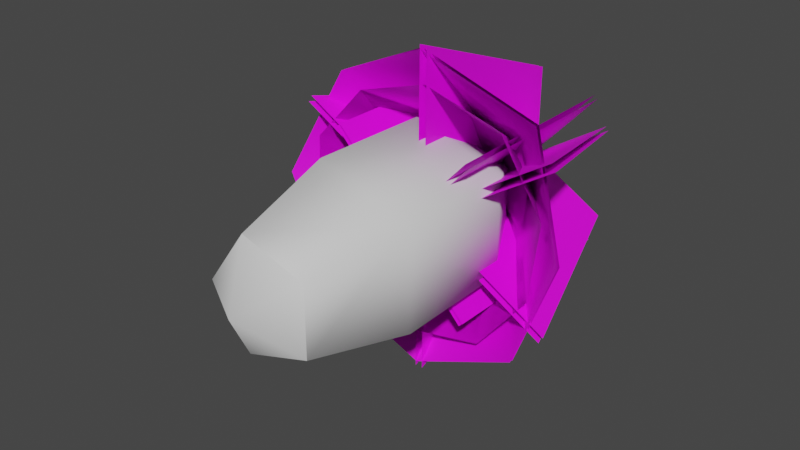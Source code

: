 # Source: fe_fruit_stem_leaf_04.blend  (saved by Blender 3.0.42; exported with 4.5.12 LTS)
import bpy
from mathutils import Matrix  # noqa: F401  (used for matrix-valued properties, if any)

bpy.ops.wm.read_factory_settings(use_empty=True)
scene = bpy.context.scene
scene.name = 'Scene'

# ---- collections
col_collection = bpy.data.collections.new('Collection'); scene.collection.children.link(col_collection)

# ---- images (referenced by path relative to the original .blend; pixels are not part of the script)
import os
ASSET_DIR = os.environ.get("B2B_ASSET_DIR", "")  # directory of the original .blend (textures are referenced by path, not embedded)
HERE = os.path.dirname(os.path.abspath(__file__))  # packed textures are extracted next to this script under _unpacked/

def load_image(name, relpath, width, height, colorspace="sRGB"):
    """Load a texture the original file referenced (path relative to the .blend, or extracted next to this script)."""
    p = next((c for c in (os.path.join(HERE, relpath), os.path.join(ASSET_DIR, relpath)) if relpath and os.path.exists(c)), "")
    if p:
        img = bpy.data.images.load(p, check_existing=True)
        img.name = name
    else:  # same state as the original file: an image datablock whose file is absent (Cycles renders it pink)
        img = bpy.data.images.new(name, width, height)
        img.source = "FILE"
        img.filepath = "//" + (relpath or name)
    img.colorspace_settings.name = colorspace
    return img
img_fe_leaf_04__tintmask_rw4_dds_001 = load_image('FE_leaf_04__tintMask.rw4.dds.001', 'FE_leaf_04__tintMask.rw4.dds', 1024, 1024, 'sRGB')
img_fe_leaf_04__tintmask_rw4_dds_002 = load_image('FE_leaf_04__tintMask.rw4.dds.002', 'FE_leaf_04__tintMask.rw4.dds', 1024, 1024, 'sRGB')

# ---- materials (node trees are filled in below, after node groups)
mat_mesh_9_001 = bpy.data.materials.new('Mesh-9.001')
mat_mesh_9_001.use_transparent_shadow = False
mat_material_006 = bpy.data.materials.new('Material.006')
mat_material_006.use_transparent_shadow = False
mat_material_011 = bpy.data.materials.new('Material.011')
mat_material_011.use_transparent_shadow = False

# ---- material node trees
mat_mesh_9_001.use_nodes = True; mat_mesh_9_001.node_tree.nodes.clear()
_N = mat_mesh_9_001.node_tree.nodes; _L = mat_mesh_9_001.node_tree.links
n0 = _N.new('ShaderNodeBsdfPrincipled'); n0.name = 'Principled BSDF'; n0.location = (10, 300)
n0.distribution = 'GGX'
n0.subsurface_method = 'RANDOM_WALK_SKIN'
n0.inputs[3].default_value = 1.45
n0.inputs[27].default_value = (0.0, 0.0, 0.0, 1.0)
n0.inputs[28].default_value = 1.0
n1 = _N.new('ShaderNodeOutputMaterial'); n1.name = 'Material Output'; n1.location = (300, 300)
_L.new(n0.outputs[0], n1.inputs[0])
n1.is_active_output = True
mat_material_006.use_nodes = True; mat_material_006.node_tree.nodes.clear()
_N = mat_material_006.node_tree.nodes; _L = mat_material_006.node_tree.links
n0 = _N.new('ShaderNodeBsdfPrincipled'); n0.name = 'Principled BSDF'; n0.location = (10, 300)
n0.distribution = 'GGX'
n0.subsurface_method = 'RANDOM_WALK_SKIN'
n0.inputs[3].default_value = 1.45
n0.inputs[27].default_value = (0.0, 0.0, 0.0, 1.0)
n0.inputs[28].default_value = 1.0
n1 = _N.new('ShaderNodeOutputMaterial'); n1.name = 'Material Output'; n1.location = (300, 300)
n2 = _N.new('ShaderNodeTexImage'); n2.name = 'Image Texture'; n2.location = (-280, 275)
n3 = _N.new('ShaderNodeTexImage'); n3.name = 'Image Texture.001'; n3.location = (-280, 275)
n3.image = img_fe_leaf_04__tintmask_rw4_dds_001
_L.new(n0.outputs[0], n1.inputs[0])
_L.new(n3.outputs[0], n0.inputs[0])
n1.is_active_output = True
mat_material_011.use_nodes = True; mat_material_011.node_tree.nodes.clear()
_N = mat_material_011.node_tree.nodes; _L = mat_material_011.node_tree.links
n0 = _N.new('ShaderNodeBsdfPrincipled'); n0.name = 'Principled BSDF'; n0.location = (10, 300)
n0.distribution = 'GGX'
n0.subsurface_method = 'RANDOM_WALK_SKIN'
n0.inputs[3].default_value = 1.45
n0.inputs[27].default_value = (0.0, 0.0, 0.0, 1.0)
n0.inputs[28].default_value = 1.0
n1 = _N.new('ShaderNodeOutputMaterial'); n1.name = 'Material Output'; n1.location = (300, 300)
n2 = _N.new('ShaderNodeTexImage'); n2.name = 'Image Texture'; n2.location = (-280, 275)
n3 = _N.new('ShaderNodeTexImage'); n3.name = 'Image Texture.001'; n3.location = (-280, 275)
n3.image = img_fe_leaf_04__tintmask_rw4_dds_002
_L.new(n0.outputs[0], n1.inputs[0])
_L.new(n3.outputs[0], n0.inputs[0])
n1.is_active_output = True

# ---- world
world_world = bpy.data.worlds.new('World'); scene.world = world_world
world_world.use_nodes = True; world_world.node_tree.nodes.clear()
_N = world_world.node_tree.nodes; _L = world_world.node_tree.links
n0 = _N.new('ShaderNodeOutputWorld'); n0.name = 'World Output'; n0.location = (300, 300)
n1 = _N.new('ShaderNodeBackground'); n1.name = 'Background'; n1.location = (10, 300)
n1.inputs[0].default_value = (0.05088, 0.05088, 0.05088, 1.0)
_L.new(n1.outputs[0], n0.inputs[0])
n0.is_active_output = True
world_world.color = (0.05088, 0.05088, 0.05088)
world_world.use_sun_shadow = False
world_world.sun_shadow_jitter_overblur = 0.0

# ---- meshes
me_model_4_001 = bpy.data.meshes.new('Model-4.001')
me_model_4_001.from_pydata([(-0.03466, -0.08516, 0.115), (0.1006, -0.08516, 0.07109), (-0.0257, -0.01313, 0.0751), (0.06259, -0.01313, 0.04642), (0.1006, -0.08516, -0.07109), (0.06259, -0.01313, -0.04642), (-0.03466, -0.08516, -0.115), (-0.0257, -0.01313, -0.0751), (-0.1182, -0.08516, -1.859e-17), (-0.08026, -0.01313, -8.296e-17), (-0.03466, -0.08516, -0.115), (-0.0257, -0.01313, -0.0751), (0.07266, -0.4082, 0.04883), (-0.02023, -0.4082, 0.07901), (0.003862, -0.457, 0.0), (0.07266, -0.4082, -0.04883), (-0.02023, -0.4082, -0.07901), (-0.07763, -0.4082, 1.45e-18), (-0.0257, -0.01313, 0.0751), (0.06259, -0.01313, 0.04642), (0.001367, 0.0288, -2.803e-17), (0.06259, -0.01313, -0.04642), (-0.0257, -0.01313, -0.0751), (-0.08026, -0.01313, -8.296e-17), (-0.03515, -0.2644, 0.1172), (0.1027, -0.2644, 0.07245), (-0.1203, -0.2644, -6.262e-17), (-0.03515, -0.2644, -0.1172), (0.1027, -0.2644, -0.07245), (-0.03515, -0.2644, -0.1172), (-0.07763, -0.4082, 1.45e-18), (-0.02023, -0.4082, 0.07901), (-0.02023, -0.4082, -0.07901), (-0.02023, -0.4082, -0.07901), (0.07266, -0.4082, -0.04883), (0.07266, -0.4082, 0.04883)], [], [(0, 1, 2), (1, 3, 2), (4, 5, 1), (5, 3, 1), (6, 7, 4), (7, 5, 4), (8, 9, 10), (9, 11, 10), (8, 0, 9), (0, 2, 9), (12, 13, 14), (15, 12, 14), (16, 15, 14), (17, 16, 14), (13, 17, 14), (18, 19, 20), (19, 21, 20), (21, 22, 20), (22, 23, 20), (23, 18, 20), (24, 25, 0), (0, 25, 1), (26, 24, 8), (8, 24, 0), (27, 26, 10), (10, 26, 8), (28, 29, 4), (4, 29, 6), (25, 28, 1), (1, 28, 4), (26, 30, 24), (24, 30, 31), (26, 27, 30), (27, 32, 30), (29, 28, 33), (28, 34, 33), (28, 25, 34), (25, 35, 34), (24, 31, 25), (25, 31, 35)])
me_model_4_001.polygons.foreach_set('use_smooth', [True] * 40)
_uv = me_model_4_001.uv_layers.new(name='UVMap')
_uv.uv.foreach_set('vector', [0.5822, 0.5186, 0.4044, 0.5186, 0.5791, 0.3961, 0.4044, 0.5186, 0.409, 0.3961, 0.5791, 0.3961, 0.2276, 0.5186, 0.2471, 0.3961, 0.4044, 0.5186, 0.2471, 0.3961, 0.409, 0.3961, 0.4044, 0.5186, 0.05063, 0.5186, 0.08196, 0.3961, 0.2276, 0.5186, 0.08196, 0.3961, 0.2471, 0.3961, 0.2276, 0.5186, 0.7594, 0.5186, 0.7413, 0.3961, 0.9377, 0.5186, 0.7413, 0.3961, 0.9113, 0.3961, 0.9377, 0.5186, 0.7594, 0.5186, 0.5822, 0.5186, 0.7413, 0.3961, 0.5822, 0.5186, 0.5791, 0.3961, 0.7413, 0.3961, 0.1931, 0.2455, 0.33, 0.2878, 0.2966, 0.1771, 0.1931, 0.1086, 0.1931, 0.2455, 0.2966, 0.1771, 0.33, 0.06627, 0.1931, 0.1086, 0.2966, 0.1771, 0.4147, 0.1771, 0.33, 0.06627, 0.2966, 0.1771, 0.33, 0.2878, 0.4147, 0.1771, 0.2966, 0.1771, 0.7915, 0.331, 0.6116, 0.2754, 0.7364, 0.1854, 0.6116, 0.2754, 0.6116, 0.09547, 0.7364, 0.1854, 0.6116, 0.09547, 0.7915, 0.03987, 0.7364, 0.1854, 0.7915, 0.03987, 0.9027, 0.1854, 0.7364, 0.1854, 0.9027, 0.1854, 0.7915, 0.331, 0.7364, 0.1854, 0.5891, 0.8983, 0.3961, 0.8983, 0.5822, 0.5186, 0.5822, 0.5186, 0.3961, 0.8983, 0.4044, 0.5186, 0.7813, 0.8983, 0.5891, 0.8983, 0.7594, 0.5186, 0.7594, 0.5186, 0.5891, 0.8983, 0.5822, 0.5186, 0.9771, 0.8983, 0.7813, 0.8983, 0.9377, 0.5186, 0.9377, 0.5186, 0.7813, 0.8983, 0.7594, 0.5186, 0.2047, 0.8983, 0.01061, 0.8983, 0.2276, 0.5186, 0.2276, 0.5186, 0.01061, 0.8983, 0.05063, 0.5186, 0.3961, 0.8983, 0.2047, 0.8983, 0.4044, 0.5186, 0.4044, 0.5186, 0.2047, 0.8983, 0.2276, 0.5186, 0.7813, 0.8983, 0.7872, 0.9754, 0.5891, 0.8983, 0.5891, 0.8983, 0.7872, 0.9754, 0.5941, 0.9754, 0.7813, 0.8983, 0.9771, 0.8983, 0.7872, 0.9754, 0.9771, 0.8983, 0.9794, 0.9754, 0.7872, 0.9754, 0.01061, 0.8983, 0.2047, 0.8983, 0.01916, 0.9754, 0.2047, 0.8983, 0.1986, 0.9754, 0.01916, 0.9754, 0.2047, 0.8983, 0.3961, 0.8983, 0.1986, 0.9754, 0.3961, 0.8983, 0.3912, 0.9754, 0.1986, 0.9754, 0.5891, 0.8983, 0.5941, 0.9754, 0.3961, 0.8983, 0.3961, 0.8983, 0.5941, 0.9754, 0.3912, 0.9754])
me_model_4_001.materials.append(mat_mesh_9_001)
me_model_4_001.use_remesh_fix_poles = True
me_model_4_001.use_remesh_preserve_attributes = False
me_model_4_001.update()
me_0x07730ce8_gmdl_002 = bpy.data.meshes.new('0x07730CE8.gmdl.002')
me_0x07730ce8_gmdl_002.from_pydata([(0.06326, -0.02823, 0.09339), (-0.00625, -0.02835, 0.1141), (0.009108, 0.0298, -0.00168), (-0.1169, -0.03063, -0.02478), (-0.08242, -0.03109, -0.08011), (-0.01578, -0.03088, -0.1067), (0.05107, -0.03039, -0.09014), (0.105, -0.02844, 0.03201), (0.09899, -0.02941, -0.03636), (-0.0727, -0.02909, 0.09766), (-0.1152, -0.02999, 0.04487), (0.00941, 0.04026, -0.001249), (-0.01519, -0.01923, -0.1099), (-0.08419, -0.02102, -0.08578), (0.1017, -0.01884, -0.03732), (0.05401, -0.01717, -0.09085), (-0.003705, -0.02042, 0.1129), (-0.07016, -0.02116, 0.09644), (0.1075, -0.02051, 0.03079), (0.06581, -0.0203, 0.09217), (-0.1126, -0.02207, 0.04365), (-0.1166, -0.02164, -0.02822), (-0.009405, -0.1251, -0.1792), (-0.1191, -0.1256, -0.1412), (-0.173, -0.1236, 0.06447), (-0.1749, -0.1248, -0.0541), (0.006244, -0.1205, 0.1784), (-0.09814, -0.1219, 0.1473), (0.1853, -0.1206, 0.04432), (0.1206, -0.1202, 0.1453), (0.1724, -0.1224, -0.06812), (0.1006, -0.1243, -0.1577), (0.1853, -0.1206, 0.04432), (0.1724, -0.1224, -0.06812), (0.1206, -0.1202, 0.1453), (0.006244, -0.1205, 0.1784), (-0.09814, -0.1219, 0.1473), (-0.173, -0.1236, 0.06447), (-0.1749, -0.1248, -0.0541), (-0.1191, -0.1256, -0.1412), (0.1006, -0.1243, -0.1577), (-0.009405, -0.1251, -0.1792), (0.01057, 0.1389, 0.1334), (0.01319, -0.1257, 0.2301), (0.009737, -0.1247, -0.2351), (0.008603, 0.1395, -0.1353), (0.004295, 0.139, 0.1335), (0.002243, 0.1395, -0.1353), (-0.001273, -0.1246, -0.235), (0.002182, -0.1256, 0.2302), (0.1228, 0.1386, 0.06678), (0.2037, -0.1262, 0.1196), (-0.1897, -0.1242, -0.1287), (-0.1045, 0.1397, -0.07667), (0.1194, 0.1387, 0.0721), (-0.1079, 0.1398, -0.07128), (-0.1955, -0.1241, -0.1193), (0.1979, -0.126, 0.129), (0.1149, 0.1394, -0.07062), (0.195, -0.1249, -0.1168), (-0.1892, -0.1254, 0.1106), (-0.1071, 0.1391, 0.06069), (0.1181, 0.1394, -0.06523), (-0.1039, 0.1391, 0.06616), (-0.1836, -0.1254, 0.1201), (0.2007, -0.1249, -0.1073)], [], [(0, 1, 2), (2, 3, 4), (5, 6, 2), (7, 2, 8), (2, 9, 10), (11, 12, 13), (14, 15, 11), (16, 11, 17), (18, 11, 19), (20, 11, 21), (23, 13, 22), (12, 22, 13), (24, 20, 25), (20, 21, 25), (27, 26, 17), (26, 16, 17), (29, 28, 19), (28, 18, 19), (31, 15, 30), (30, 15, 14), (33, 32, 8), (32, 7, 8), (35, 1, 34), (34, 1, 0), (37, 10, 36), (10, 9, 36), (39, 4, 38), (4, 3, 38), (41, 40, 5), (40, 6, 5), (19, 11, 16), (26, 29, 16), (29, 19, 16), (7, 0, 2), (32, 34, 7), (34, 0, 7), (18, 14, 11), (30, 14, 28), (28, 14, 18), (8, 2, 6), (40, 33, 6), (33, 8, 6), (11, 15, 12), (22, 12, 31), (15, 31, 12), (4, 5, 2), (39, 41, 4), (41, 5, 4), (21, 11, 13), (25, 21, 23), (21, 13, 23), (17, 11, 20), (24, 27, 20), (27, 17, 20), (2, 10, 3), (38, 3, 37), (3, 10, 37), (2, 1, 9), (36, 9, 35), (9, 1, 35), (42, 43, 45), (43, 44, 45), (46, 47, 49), (47, 48, 49), (50, 51, 53), (51, 52, 53), (54, 55, 57), (55, 56, 57), (58, 59, 61), (59, 60, 61), (62, 63, 65), (63, 64, 65)])
me_0x07730ce8_gmdl_002.polygons.foreach_set('use_smooth', [True] * 72)
_uv = me_0x07730ce8_gmdl_002.uv_layers.new(name='UVMap')
_uv.uv.foreach_set('vector', [0.2195, 0.1228, 0.2988, 0.1271, 0.2489, 0.2462, 0.2489, 0.2462, 0.3654, 0.3291, 0.3019, 0.3755, 0.2231, 0.3761, 0.1507, 0.3256, 0.2489, 0.2462, 0.1481, 0.1689, 0.2489, 0.2462, 0.1269, 0.2469, 0.2489, 0.2462, 0.3635, 0.1738, 0.3783, 0.2505, 0.2464, 0.7486, 0.2206, 0.8785, 0.2994, 0.8779, 0.1244, 0.7493, 0.1482, 0.828, 0.2464, 0.7486, 0.2963, 0.6295, 0.2464, 0.7486, 0.361, 0.6762, 0.1456, 0.6713, 0.2464, 0.7486, 0.217, 0.6252, 0.3759, 0.7529, 0.2464, 0.7486, 0.3629, 0.8315, 0.3517, 1.0, 0.2994, 0.8779, 0.1845, 1.0, 0.2206, 0.8785, 0.1845, 1.0, 0.2994, 0.8779, 0.5053, 0.7573, 0.3759, 0.7529, 0.486, 0.9061, 0.3759, 0.7529, 0.3629, 0.8315, 0.486, 0.9061, 0.4858, 0.6044, 0.3514, 0.5033, 0.361, 0.6762, 0.3514, 0.5033, 0.2963, 0.6295, 0.361, 0.6762, 0.1808, 0.5024, 0.03209, 0.5941, 0.217, 0.6252, 0.03209, 0.5941, 0.1456, 0.6713, 0.217, 0.6252, 0.03764, 0.9075, 0.1482, 0.828, 0.0, 0.7506, 0.0, 0.7506, 0.1482, 0.828, 0.1244, 0.7493, 0.002461, 0.2482, 0.03455, 0.09165, 0.1269, 0.2469, 0.03455, 0.09165, 0.1481, 0.1689, 0.1269, 0.2469, 0.3539, 0.0008834, 0.2988, 0.1271, 0.1833, 0.0, 0.1833, 0.0, 0.2988, 0.1271, 0.2195, 0.1228, 0.5078, 0.2549, 0.3783, 0.2505, 0.4883, 0.102, 0.3783, 0.2505, 0.3635, 0.1738, 0.4883, 0.102, 0.3541, 0.4976, 0.3019, 0.3755, 0.4884, 0.4037, 0.3019, 0.3755, 0.3654, 0.3291, 0.4884, 0.4037, 0.1869, 0.4976, 0.0401, 0.4051, 0.2231, 0.3761, 0.0401, 0.4051, 0.1507, 0.3256, 0.2231, 0.3761, 0.217, 0.6252, 0.2464, 0.7486, 0.2963, 0.6295, 0.3514, 0.5033, 0.1808, 0.5024, 0.2963, 0.6295, 0.1808, 0.5024, 0.217, 0.6252, 0.2963, 0.6295, 0.1481, 0.1689, 0.2195, 0.1228, 0.2489, 0.2462, 0.03455, 0.09165, 0.1833, 0.0, 0.1481, 0.1689, 0.1833, 0.0, 0.2195, 0.1228, 0.1481, 0.1689, 0.1456, 0.6713, 0.1244, 0.7493, 0.2464, 0.7486, 0.0, 0.7506, 0.1244, 0.7493, 0.03209, 0.5941, 0.03209, 0.5941, 0.1244, 0.7493, 0.1456, 0.6713, 0.1269, 0.2469, 0.2489, 0.2462, 0.1507, 0.3256, 0.0401, 0.4051, 0.002461, 0.2482, 0.1507, 0.3256, 0.002461, 0.2482, 0.1269, 0.2469, 0.1507, 0.3256, 0.2464, 0.7486, 0.1482, 0.828, 0.2206, 0.8785, 0.1845, 1.0, 0.2206, 0.8785, 0.03764, 0.9075, 0.1482, 0.828, 0.03764, 0.9075, 0.2206, 0.8785, 0.3019, 0.3755, 0.2231, 0.3761, 0.2489, 0.2462, 0.3541, 0.4976, 0.1869, 0.4976, 0.3019, 0.3755, 0.1869, 0.4976, 0.2231, 0.3761, 0.3019, 0.3755, 0.3629, 0.8315, 0.2464, 0.7486, 0.2994, 0.8779, 0.486, 0.9061, 0.3629, 0.8315, 0.3517, 1.0, 0.3629, 0.8315, 0.2994, 0.8779, 0.3517, 1.0, 0.361, 0.6762, 0.2464, 0.7486, 0.3759, 0.7529, 0.5053, 0.7573, 0.4858, 0.6044, 0.3759, 0.7529, 0.4858, 0.6044, 0.361, 0.6762, 0.3759, 0.7529, 0.2489, 0.2462, 0.3783, 0.2505, 0.3654, 0.3291, 0.4884, 0.4037, 0.3654, 0.3291, 0.5078, 0.2549, 0.3654, 0.3291, 0.3783, 0.2505, 0.5078, 0.2549, 0.2489, 0.2462, 0.2988, 0.1271, 0.3635, 0.1738, 0.4883, 0.102, 0.3635, 0.1738, 0.3539, 0.0008834, 0.3635, 0.1738, 0.2988, 0.1271, 0.3539, 0.0008834, 0.7573, 0.7436, 0.7573, 0.5009, 0.4918, 0.7436, 0.7573, 0.5009, 0.4918, 0.5009, 0.4918, 0.7436, 0.7582, 0.9936, 0.4927, 0.9936, 0.7582, 0.7509, 0.4927, 0.9936, 0.4927, 0.7509, 0.7582, 0.7509, 0.4927, 0.7436, 0.4927, 0.5009, 0.7582, 0.7436, 0.4927, 0.5009, 0.7582, 0.5009, 0.7582, 0.7436, 0.4918, 0.9936, 0.7573, 0.9936, 0.4918, 0.7509, 0.7573, 0.9936, 0.7573, 0.7509, 0.4918, 0.7509, 0.7582, 0.9936, 0.7582, 0.7509, 0.4927, 0.9936, 0.7582, 0.7509, 0.4927, 0.7509, 0.4927, 0.9936, 0.7582, 0.7436, 0.4927, 0.7436, 0.7582, 0.5009, 0.4927, 0.7436, 0.4927, 0.5009, 0.7582, 0.5009])
me_0x07730ce8_gmdl_002.materials.append(mat_material_006)
me_0x07730ce8_gmdl_002.use_remesh_fix_poles = True
me_0x07730ce8_gmdl_002.use_remesh_preserve_attributes = False
me_0x07730ce8_gmdl_002.update()
me_fe_earth2_m_gmdl_007 = bpy.data.meshes.new('FE_earth2_M.gmdl.007')
me_fe_earth2_m_gmdl_007.from_pydata([(0.4266, -0.1904, -0.4398), (0.001367, -0.1812, -0.6231), (0.001367, 0.08045, -0.3278), (0.2257, 0.09953, -0.236), (-0.4238, -0.1904, -0.4398), (-0.2183, 0.09953, -0.236), (-0.6038, -0.2026, -1.863e-08), (-0.3139, 0.08107, 1.118e-08), (-0.4289, -0.09829, 0.4184), (-0.2231, 0.1212, 0.2166), (0.001367, -0.1812, 0.6109), (0.001367, 0.1028, 0.3157), (0.4198, -0.09829, 0.4184), (0.2222, 0.1212, 0.2166), (0.5961, -0.2026, -1.863e-08), (0.3149, 0.08107, 1.118e-08), (0.003737, 0.2577, 4.657e-10), (0.4266, -0.1751, -0.4398), (0.2257, 0.1148, -0.236), (0.001367, 0.09576, -0.3261), (0.001367, -0.1659, -0.6214), (-0.2183, 0.1148, -0.236), (-0.4238, -0.1751, -0.4398), (-0.3139, 0.09638, 1.118e-08), (-0.6038, -0.1873, -1.863e-08), (-0.2231, 0.1365, 0.2166), (-0.4289, -0.08299, 0.4184), (0.001367, 0.1181, 0.3174), (0.001367, -0.1659, 0.6127), (0.2222, 0.1365, 0.2166), (0.4198, -0.08299, 0.4184), (0.3149, 0.09638, 1.118e-08), (0.5961, -0.1873, -1.863e-08), (0.003737, 0.263, -4.657e-10)], [], [(1, 2, 0), (0, 2, 3), (1, 4, 2), (4, 5, 2), (4, 6, 5), (6, 7, 5), (6, 8, 7), (8, 9, 7), (10, 11, 8), (8, 11, 9), (10, 12, 11), (12, 13, 11), (14, 15, 12), (12, 15, 13), (14, 0, 15), (0, 3, 15), (3, 2, 16), (2, 5, 16), (5, 7, 16), (7, 9, 16), (9, 11, 16), (11, 13, 16), (13, 15, 16), (15, 3, 16), (20, 17, 19), (17, 18, 19), (20, 19, 22), (19, 21, 22), (22, 21, 24), (21, 23, 24), (24, 23, 26), (23, 25, 26), (28, 26, 27), (26, 25, 27), (28, 27, 30), (27, 29, 30), (32, 30, 31), (30, 29, 31), (32, 31, 17), (31, 18, 17), (18, 33, 19), (19, 33, 21), (21, 33, 23), (23, 33, 25), (25, 33, 27), (27, 33, 29), (29, 33, 31), (31, 33, 18)])
me_fe_earth2_m_gmdl_007.polygons.foreach_set('use_smooth', [True] * 48)
_uv = me_fe_earth2_m_gmdl_007.uv_layers.new(name='UVMap')
_uv.uv.foreach_set('vector', [0.1389, 0.5088, 0.1889, 0.6256, 0.3425, 0.5065, 0.3425, 0.5065, 0.1889, 0.6256, 0.2953, 0.6243, 0.1389, 0.5088, 0.004673, 0.6545, 0.1889, 0.6256, 0.004673, 0.6545, 0.1145, 0.7017, 0.1889, 0.6256, 0.004673, 0.6545, 0.007054, 0.8581, 0.1145, 0.7017, 0.007054, 0.8581, 0.1157, 0.8081, 0.1145, 0.7017, 0.007054, 0.8581, 0.147, 0.9958, 0.1157, 0.8081, 0.147, 0.9958, 0.1919, 0.8825, 0.1157, 0.8081, 0.3483, 0.998, 0.2983, 0.8813, 0.147, 0.9958, 0.147, 0.9958, 0.2983, 0.8813, 0.1919, 0.8825, 0.3483, 0.998, 0.4905, 0.8523, 0.2983, 0.8813, 0.4905, 0.8523, 0.3727, 0.8051, 0.2983, 0.8813, 0.4881, 0.6487, 0.3714, 0.6987, 0.4905, 0.8523, 0.4905, 0.8523, 0.3714, 0.6987, 0.3727, 0.8051, 0.4881, 0.6487, 0.3425, 0.5065, 0.3714, 0.6987, 0.3425, 0.5065, 0.2953, 0.6243, 0.3714, 0.6987, 0.2953, 0.6243, 0.1889, 0.6256, 0.2436, 0.7534, 0.1889, 0.6256, 0.1145, 0.7017, 0.2436, 0.7534, 0.1145, 0.7017, 0.1157, 0.8081, 0.2436, 0.7534, 0.1157, 0.8081, 0.1919, 0.8825, 0.2436, 0.7534, 0.1919, 0.8825, 0.2983, 0.8813, 0.2436, 0.7534, 0.2983, 0.8813, 0.3727, 0.8051, 0.2436, 0.7534, 0.3727, 0.8051, 0.3714, 0.6987, 0.2436, 0.7534, 0.3714, 0.6987, 0.2953, 0.6243, 0.2436, 0.7534, 0.1389, 0.01132, 0.3425, 0.008939, 0.1889, 0.128, 0.3425, 0.008939, 0.2953, 0.1268, 0.1889, 0.128, 0.1389, 0.01132, 0.1889, 0.128, 0.004673, 0.157, 0.1889, 0.128, 0.1145, 0.2042, 0.004673, 0.157, 0.004673, 0.157, 0.1145, 0.2042, 0.007054, 0.3605, 0.1145, 0.2042, 0.1157, 0.3106, 0.007054, 0.3605, 0.007054, 0.3605, 0.1157, 0.3106, 0.147, 0.4982, 0.1157, 0.3106, 0.1919, 0.385, 0.147, 0.4982, 0.3483, 0.5004, 0.147, 0.4982, 0.2983, 0.3837, 0.147, 0.4982, 0.1919, 0.385, 0.2983, 0.3837, 0.3483, 0.5004, 0.2983, 0.3837, 0.4905, 0.3548, 0.2983, 0.3837, 0.3727, 0.3076, 0.4905, 0.3548, 0.4881, 0.1512, 0.4905, 0.3548, 0.3714, 0.2012, 0.4905, 0.3548, 0.3727, 0.3076, 0.3714, 0.2012, 0.4881, 0.1512, 0.3714, 0.2012, 0.3425, 0.008939, 0.3714, 0.2012, 0.2953, 0.1268, 0.3425, 0.008939, 0.2953, 0.1268, 0.2436, 0.2559, 0.1889, 0.128, 0.1889, 0.128, 0.2436, 0.2559, 0.1145, 0.2042, 0.1145, 0.2042, 0.2436, 0.2559, 0.1157, 0.3106, 0.1157, 0.3106, 0.2436, 0.2559, 0.1919, 0.385, 0.1919, 0.385, 0.2436, 0.2559, 0.2983, 0.3837, 0.2983, 0.3837, 0.2436, 0.2559, 0.3727, 0.3076, 0.3727, 0.3076, 0.2436, 0.2559, 0.3714, 0.2012, 0.3714, 0.2012, 0.2436, 0.2559, 0.2953, 0.1268])
me_fe_earth2_m_gmdl_007.materials.append(mat_material_006)
me_fe_earth2_m_gmdl_007.use_remesh_fix_poles = True
me_fe_earth2_m_gmdl_007.use_remesh_preserve_attributes = False
me_fe_earth2_m_gmdl_007.update()
me_fe_earth2_m_gmdl_008 = bpy.data.meshes.new('FE_earth2_M.gmdl.008')
me_fe_earth2_m_gmdl_008.from_pydata([(-0.2463, 0.3782, 0.2515), (0.2308, 0.3815, -0.2639), (0.2378, -0.3207, -0.2619), (-0.2393, -0.324, 0.2535), (-0.235, 0.3783, 0.2619), (-0.228, -0.3239, 0.2639), (0.249, -0.3206, -0.2515), (0.242, 0.3816, -0.2535)], [], [(0, 1, 3), (1, 2, 3), (4, 5, 7), (5, 6, 7)])
me_fe_earth2_m_gmdl_008.polygons.foreach_set('use_smooth', [True] * 4)
_uv = me_fe_earth2_m_gmdl_008.uv_layers.new(name='UVMap')
_uv.uv.foreach_set('vector', [0.5003, 0.5001, 0.7539, 0.5001, 0.5003, 0.7438, 0.7539, 0.5001, 0.7539, 0.7438, 0.5003, 0.7438, 0.5003, 0.5001, 0.5003, 0.7438, 0.7539, 0.5001, 0.5003, 0.7438, 0.7539, 0.7438, 0.7539, 0.5001])
me_fe_earth2_m_gmdl_008.materials.append(mat_material_006)
me_fe_earth2_m_gmdl_008.use_remesh_fix_poles = True
me_fe_earth2_m_gmdl_008.use_remesh_preserve_attributes = False
me_fe_earth2_m_gmdl_008.update()
me_0x07730ce8_gmdl_003 = bpy.data.meshes.new('0x07730CE8.gmdl.003')
me_0x07730ce8_gmdl_003.from_pydata([(0.06326, -0.02823, 0.09339), (-0.00625, -0.02835, 0.1141), (0.009108, 0.0298, -0.00168), (-0.1169, -0.03063, -0.02478), (-0.08242, -0.03109, -0.08011), (-0.01578, -0.03088, -0.1067), (0.05107, -0.03039, -0.09014), (0.105, -0.02844, 0.03201), (0.09899, -0.02941, -0.03636), (-0.0727, -0.02909, 0.09766), (-0.1152, -0.02999, 0.04487), (0.00941, 0.04026, -0.001249), (-0.01519, -0.01923, -0.1099), (-0.08419, -0.02102, -0.08578), (0.1017, -0.01884, -0.03732), (0.05401, -0.01717, -0.09085), (-0.003705, -0.02042, 0.1129), (-0.07016, -0.02116, 0.09644), (0.1075, -0.02051, 0.03079), (0.06581, -0.0203, 0.09217), (-0.1126, -0.02207, 0.04365), (-0.1166, -0.02164, -0.02822), (-0.009405, -0.1251, -0.1792), (-0.1191, -0.1256, -0.1412), (-0.173, -0.1236, 0.06447), (-0.1749, -0.1248, -0.0541), (0.006244, -0.1205, 0.1784), (-0.09814, -0.1219, 0.1473), (0.1853, -0.1206, 0.04432), (0.1206, -0.1202, 0.1453), (0.1724, -0.1224, -0.06812), (0.1006, -0.1243, -0.1577), (0.1853, -0.1206, 0.04432), (0.1724, -0.1224, -0.06812), (0.1206, -0.1202, 0.1453), (0.006244, -0.1205, 0.1784), (-0.09814, -0.1219, 0.1473), (-0.173, -0.1236, 0.06447), (-0.1749, -0.1248, -0.0541), (-0.1191, -0.1256, -0.1412), (0.1006, -0.1243, -0.1577), (-0.009405, -0.1251, -0.1792)], [], [(0, 1, 2), (2, 3, 4), (5, 6, 2), (7, 2, 8), (2, 9, 10), (11, 12, 13), (14, 15, 11), (16, 11, 17), (18, 11, 19), (20, 11, 21), (23, 13, 22), (12, 22, 13), (24, 20, 25), (20, 21, 25), (27, 26, 17), (26, 16, 17), (29, 28, 19), (28, 18, 19), (31, 15, 30), (30, 15, 14), (33, 32, 8), (32, 7, 8), (35, 1, 34), (34, 1, 0), (37, 10, 36), (10, 9, 36), (39, 4, 38), (4, 3, 38), (41, 40, 5), (40, 6, 5), (19, 11, 16), (26, 29, 16), (29, 19, 16), (7, 0, 2), (32, 34, 7), (34, 0, 7), (18, 14, 11), (30, 14, 28), (28, 14, 18), (8, 2, 6), (40, 33, 6), (33, 8, 6), (11, 15, 12), (22, 12, 31), (15, 31, 12), (4, 5, 2), (39, 41, 4), (41, 5, 4), (21, 11, 13), (25, 21, 23), (21, 13, 23), (17, 11, 20), (24, 27, 20), (27, 17, 20), (2, 10, 3), (38, 3, 37), (3, 10, 37), (2, 1, 9), (36, 9, 35), (9, 1, 35)])
me_0x07730ce8_gmdl_003.polygons.foreach_set('use_smooth', [True] * 60)
_uv = me_0x07730ce8_gmdl_003.uv_layers.new(name='UVMap')
_uv.uv.foreach_set('vector', [0.2195, 0.1228, 0.2988, 0.1271, 0.2489, 0.2462, 0.2489, 0.2462, 0.3654, 0.3291, 0.3019, 0.3755, 0.2231, 0.3761, 0.1507, 0.3256, 0.2489, 0.2462, 0.1481, 0.1689, 0.2489, 0.2462, 0.1269, 0.2469, 0.2489, 0.2462, 0.3635, 0.1738, 0.3783, 0.2505, 0.2464, 0.7486, 0.2206, 0.8785, 0.2994, 0.8779, 0.1244, 0.7493, 0.1482, 0.828, 0.2464, 0.7486, 0.2963, 0.6295, 0.2464, 0.7486, 0.361, 0.6762, 0.1456, 0.6713, 0.2464, 0.7486, 0.217, 0.6252, 0.3759, 0.7529, 0.2464, 0.7486, 0.3629, 0.8315, 0.3517, 1.0, 0.2994, 0.8779, 0.1845, 1.0, 0.2206, 0.8785, 0.1845, 1.0, 0.2994, 0.8779, 0.5053, 0.7573, 0.3759, 0.7529, 0.486, 0.9061, 0.3759, 0.7529, 0.3629, 0.8315, 0.486, 0.9061, 0.4858, 0.6044, 0.3514, 0.5033, 0.361, 0.6762, 0.3514, 0.5033, 0.2963, 0.6295, 0.361, 0.6762, 0.1808, 0.5024, 0.03209, 0.5941, 0.217, 0.6252, 0.03209, 0.5941, 0.1456, 0.6713, 0.217, 0.6252, 0.03764, 0.9075, 0.1482, 0.828, 0.0, 0.7506, 0.0, 0.7506, 0.1482, 0.828, 0.1244, 0.7493, 0.002461, 0.2482, 0.03455, 0.09165, 0.1269, 0.2469, 0.03455, 0.09165, 0.1481, 0.1689, 0.1269, 0.2469, 0.3539, 0.0008834, 0.2988, 0.1271, 0.1833, 0.0, 0.1833, 0.0, 0.2988, 0.1271, 0.2195, 0.1228, 0.5078, 0.2549, 0.3783, 0.2505, 0.4883, 0.102, 0.3783, 0.2505, 0.3635, 0.1738, 0.4883, 0.102, 0.3541, 0.4976, 0.3019, 0.3755, 0.4884, 0.4037, 0.3019, 0.3755, 0.3654, 0.3291, 0.4884, 0.4037, 0.1869, 0.4976, 0.0401, 0.4051, 0.2231, 0.3761, 0.0401, 0.4051, 0.1507, 0.3256, 0.2231, 0.3761, 0.217, 0.6252, 0.2464, 0.7486, 0.2963, 0.6295, 0.3514, 0.5033, 0.1808, 0.5024, 0.2963, 0.6295, 0.1808, 0.5024, 0.217, 0.6252, 0.2963, 0.6295, 0.1481, 0.1689, 0.2195, 0.1228, 0.2489, 0.2462, 0.03455, 0.09165, 0.1833, 0.0, 0.1481, 0.1689, 0.1833, 0.0, 0.2195, 0.1228, 0.1481, 0.1689, 0.1456, 0.6713, 0.1244, 0.7493, 0.2464, 0.7486, 0.0, 0.7506, 0.1244, 0.7493, 0.03209, 0.5941, 0.03209, 0.5941, 0.1244, 0.7493, 0.1456, 0.6713, 0.1269, 0.2469, 0.2489, 0.2462, 0.1507, 0.3256, 0.0401, 0.4051, 0.002461, 0.2482, 0.1507, 0.3256, 0.002461, 0.2482, 0.1269, 0.2469, 0.1507, 0.3256, 0.2464, 0.7486, 0.1482, 0.828, 0.2206, 0.8785, 0.1845, 1.0, 0.2206, 0.8785, 0.03764, 0.9075, 0.1482, 0.828, 0.03764, 0.9075, 0.2206, 0.8785, 0.3019, 0.3755, 0.2231, 0.3761, 0.2489, 0.2462, 0.3541, 0.4976, 0.1869, 0.4976, 0.3019, 0.3755, 0.1869, 0.4976, 0.2231, 0.3761, 0.3019, 0.3755, 0.3629, 0.8315, 0.2464, 0.7486, 0.2994, 0.8779, 0.486, 0.9061, 0.3629, 0.8315, 0.3517, 1.0, 0.3629, 0.8315, 0.2994, 0.8779, 0.3517, 1.0, 0.361, 0.6762, 0.2464, 0.7486, 0.3759, 0.7529, 0.5053, 0.7573, 0.4858, 0.6044, 0.3759, 0.7529, 0.4858, 0.6044, 0.361, 0.6762, 0.3759, 0.7529, 0.2489, 0.2462, 0.3783, 0.2505, 0.3654, 0.3291, 0.4884, 0.4037, 0.3654, 0.3291, 0.5078, 0.2549, 0.3654, 0.3291, 0.3783, 0.2505, 0.5078, 0.2549, 0.2489, 0.2462, 0.2988, 0.1271, 0.3635, 0.1738, 0.4883, 0.102, 0.3635, 0.1738, 0.3539, 0.0008834, 0.3635, 0.1738, 0.2988, 0.1271, 0.3539, 0.0008834])
me_0x07730ce8_gmdl_003.materials.append(mat_material_011)
me_0x07730ce8_gmdl_003.use_remesh_fix_poles = True
me_0x07730ce8_gmdl_003.use_remesh_preserve_attributes = False
me_0x07730ce8_gmdl_003.update()

# ---- objects
ob_model_4 = bpy.data.objects.new('Model-4', me_model_4_001)
ob_1_161834_l_50_3082_f_33_7517_clean_001 = bpy.data.objects.new('1,161834 L 50,3082 F 33,7517_clean.001', me_0x07730ce8_gmdl_002)
ob_0_927743_l_49_9807_f_53_7002_clean_002 = bpy.data.objects.new('0,927743 L 49,9807 F 53,7002_clean.002', me_fe_earth2_m_gmdl_007)
ob_0_927743_l_49_9807_f_53_7002_clean_001 = bpy.data.objects.new('0,927743 L 49,9807 F 53,7002_clean.001', me_fe_earth2_m_gmdl_008)
ob_1_161834_l_50_3082_f_33_7517_clean_002 = bpy.data.objects.new('1,161834 L 50,3082 F 33,7517_clean.002', me_0x07730ce8_gmdl_003)

# ---- transforms, parenting, visibility, modifiers, constraints
ob_model_4.location = (0.0, 0.0, 0.0)
ob_1_161834_l_50_3082_f_33_7517_clean_001.location = (0.0, 0.0, 0.0)
_vg = ob_1_161834_l_50_3082_f_33_7517_clean_001.vertex_groups.new(name='Bone')
_vg = ob_1_161834_l_50_3082_f_33_7517_clean_001.vertex_groups.new(name='Bone.001')
_vg = ob_1_161834_l_50_3082_f_33_7517_clean_001.vertex_groups.new(name='Bone.002')
_vg = ob_1_161834_l_50_3082_f_33_7517_clean_001.vertex_groups.new(name='Bone.003')
_vg = ob_1_161834_l_50_3082_f_33_7517_clean_001.vertex_groups.new(name='Bone.005')
_vg = ob_1_161834_l_50_3082_f_33_7517_clean_001.vertex_groups.new(name='Bone.011')
_vg = ob_1_161834_l_50_3082_f_33_7517_clean_001.vertex_groups.new(name='Bone.006')
_vg = ob_1_161834_l_50_3082_f_33_7517_clean_001.vertex_groups.new(name='Bone.007')
_vg = ob_1_161834_l_50_3082_f_33_7517_clean_001.vertex_groups.new(name='Bone.012')
_vg = ob_1_161834_l_50_3082_f_33_7517_clean_001.vertex_groups.new(name='Bone.008')
_vg = ob_1_161834_l_50_3082_f_33_7517_clean_001.vertex_groups.new(name='Bone.009')
_vg = ob_1_161834_l_50_3082_f_33_7517_clean_001.vertex_groups.new(name='Bone.010')
_vg = ob_1_161834_l_50_3082_f_33_7517_clean_001.vertex_groups.new(name='Bone.004')
_vg = ob_1_161834_l_50_3082_f_33_7517_clean_001.vertex_groups.new(name='Bone.013')
_vg = ob_1_161834_l_50_3082_f_33_7517_clean_001.vertex_groups.new(name='Bone.014')
_vg = ob_1_161834_l_50_3082_f_33_7517_clean_001.vertex_groups.new(name='Bone.015')
_vg = ob_1_161834_l_50_3082_f_33_7517_clean_001.vertex_groups.new(name='Bone.016')
ob_0_927743_l_49_9807_f_53_7002_clean_002.location = (0.0, -0.05813, 0.0)
ob_0_927743_l_49_9807_f_53_7002_clean_002.scale = (0.3659, 0.3659, 0.3659)
_vg = ob_0_927743_l_49_9807_f_53_7002_clean_002.vertex_groups.new(name='Bone')
_vg = ob_0_927743_l_49_9807_f_53_7002_clean_002.vertex_groups.new(name='Bone.001')
_vg = ob_0_927743_l_49_9807_f_53_7002_clean_002.vertex_groups.new(name='Bone.002')
_vg = ob_0_927743_l_49_9807_f_53_7002_clean_002.vertex_groups.new(name='Bone.008')
ob_0_927743_l_49_9807_f_53_7002_clean_001.location = (0.0, 0.001156, 0.0)
ob_0_927743_l_49_9807_f_53_7002_clean_001.rotation_euler = (0.0, -0.0, -3.142)
ob_0_927743_l_49_9807_f_53_7002_clean_001.scale = (0.4273, 0.4273, 0.4273)
_vg = ob_0_927743_l_49_9807_f_53_7002_clean_001.vertex_groups.new(name='Bone')
_vg = ob_0_927743_l_49_9807_f_53_7002_clean_001.vertex_groups.new(name='Bone.001')
_vg = ob_0_927743_l_49_9807_f_53_7002_clean_001.vertex_groups.new(name='Bone.002')
_vg = ob_0_927743_l_49_9807_f_53_7002_clean_001.vertex_groups.new(name='Bone.008')
_m = ob_0_927743_l_49_9807_f_53_7002_clean_001.modifiers.new('Mirror', 'MIRROR')
ob_1_161834_l_50_3082_f_33_7517_clean_002.location = (0.0, 0.0, 0.0)
_vg = ob_1_161834_l_50_3082_f_33_7517_clean_002.vertex_groups.new(name='Bone')
_vg = ob_1_161834_l_50_3082_f_33_7517_clean_002.vertex_groups.new(name='Bone.001')
_vg = ob_1_161834_l_50_3082_f_33_7517_clean_002.vertex_groups.new(name='Bone.002')
_vg = ob_1_161834_l_50_3082_f_33_7517_clean_002.vertex_groups.new(name='Bone.003')
_vg = ob_1_161834_l_50_3082_f_33_7517_clean_002.vertex_groups.new(name='Bone.005')
_vg = ob_1_161834_l_50_3082_f_33_7517_clean_002.vertex_groups.new(name='Bone.011')
_vg = ob_1_161834_l_50_3082_f_33_7517_clean_002.vertex_groups.new(name='Bone.006')
_vg = ob_1_161834_l_50_3082_f_33_7517_clean_002.vertex_groups.new(name='Bone.007')
_vg = ob_1_161834_l_50_3082_f_33_7517_clean_002.vertex_groups.new(name='Bone.012')
_vg = ob_1_161834_l_50_3082_f_33_7517_clean_002.vertex_groups.new(name='Bone.008')
_vg = ob_1_161834_l_50_3082_f_33_7517_clean_002.vertex_groups.new(name='Bone.009')
_vg = ob_1_161834_l_50_3082_f_33_7517_clean_002.vertex_groups.new(name='Bone.010')
_vg = ob_1_161834_l_50_3082_f_33_7517_clean_002.vertex_groups.new(name='Bone.004')
_vg = ob_1_161834_l_50_3082_f_33_7517_clean_002.vertex_groups.new(name='Bone.013')
_vg = ob_1_161834_l_50_3082_f_33_7517_clean_002.vertex_groups.new(name='Bone.014')
_vg = ob_1_161834_l_50_3082_f_33_7517_clean_002.vertex_groups.new(name='Bone.015')
_vg = ob_1_161834_l_50_3082_f_33_7517_clean_002.vertex_groups.new(name='Bone.016')

# ---- collection membership
scene.collection.objects.link(ob_model_4)
col_collection.objects.link(ob_1_161834_l_50_3082_f_33_7517_clean_001)
col_collection.objects.link(ob_0_927743_l_49_9807_f_53_7002_clean_002)
col_collection.objects.link(ob_0_927743_l_49_9807_f_53_7002_clean_001)
col_collection.objects.link(ob_1_161834_l_50_3082_f_33_7517_clean_002)

# ---- scene / render settings (as saved in the file)
scene.frame_start = 1; scene.frame_end = 250; scene.frame_set(1)
scene.render.engine = 'BLENDER_EEVEE_NEXT'
scene.cycles.sampling_pattern = 'TABULATED_SOBOL'
scene.cycles.use_light_tree = False
scene.view_settings.view_transform = 'Filmic'
bpy.context.view_layer.update()

# ---- added for rendering (the .blend has no active camera and no usable light): camera, sun
cam_auto = bpy.data.cameras.new('AutoCamera')
cam_auto.lens = 50.0
cam_auto.sensor_width = 36.0
cam_auto.clip_end = 1000.0
ob_auto_camera = bpy.data.objects.new('AutoCamera', cam_auto)
scene.collection.objects.link(ob_auto_camera)
ob_auto_camera.location = (0.808057, -1.12995, 0.645157)
ob_auto_camera.rotation_euler = (1.09748, -7.21219e-08, 0.694738)
scene.camera = ob_auto_camera
light_auto_sun = bpy.data.lights.new('AutoSun', 'SUN')
light_auto_sun.energy = 3.0
light_auto_sun.angle = 0.0523599
ob_auto_sun = bpy.data.objects.new('AutoSun', light_auto_sun)
scene.collection.objects.link(ob_auto_sun)
ob_auto_sun.rotation_euler = (0.872665, 0.174533, 0.523599)
bpy.context.view_layer.update()
